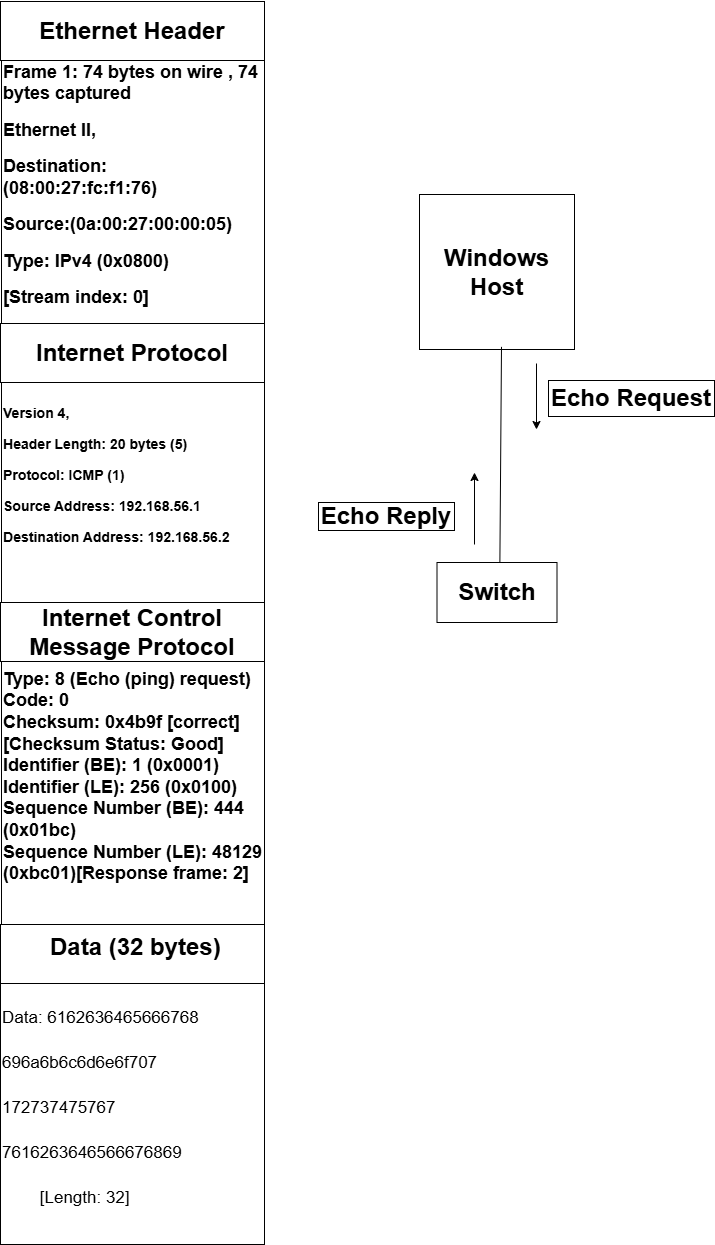

The diagram above was exported from draw.io. Its source (the exported page's mxGraphModel, read from the mxfile embedded in the PNG):
<mxGraphModel dx="2040" dy="1061" grid="0" gridSize="10" guides="1" tooltips="1" connect="1" arrows="1" fold="1" page="1" pageScale="1" pageWidth="827" pageHeight="1169" math="0" shadow="0">
  <root>
    <mxCell id="0" />
    <mxCell id="1" parent="0" />
    <mxCell id="Ysg3iqIvXeeo9fuWZfi6-7" value="&lt;h2&gt;Frame 1: 74 bytes on wire , 74 bytes captured&amp;nbsp;&lt;/h2&gt;&lt;h2&gt;Ethernet II,&lt;/h2&gt;&lt;h2&gt;Destination:&amp;nbsp; (08:00:27:fc:f1:76)&lt;/h2&gt;&lt;h2&gt;Source:(0a:00:27:00:00:05)&lt;/h2&gt;&lt;h2&gt;Type: IPv4 (0x0800)&lt;/h2&gt;&lt;h2&gt;[Stream index: 0]&lt;/h2&gt;&lt;div&gt;&lt;br&gt;&lt;/div&gt;" style="whiteSpace=wrap;html=1;aspect=fixed;align=left;" vertex="1" parent="1">
      <mxGeometry x="106" y="129" width="263" height="263" as="geometry" />
    </mxCell>
    <mxCell id="Ysg3iqIvXeeo9fuWZfi6-10" value="&lt;h1&gt;Ethernet Header&lt;/h1&gt;" style="rounded=0;whiteSpace=wrap;html=1;" vertex="1" parent="1">
      <mxGeometry x="105" y="70" width="264" height="59" as="geometry" />
    </mxCell>
    <mxCell id="Ysg3iqIvXeeo9fuWZfi6-13" value="&lt;h3&gt;Version 4,&lt;/h3&gt;&lt;h3&gt;Header Length: 20 bytes (5)&lt;/h3&gt;&lt;h3&gt;Protocol: ICMP (1)&lt;/h3&gt;&lt;h3&gt;Source Address: 192.168.56.1&lt;/h3&gt;&lt;h3&gt;Destination Address: 192.168.56.2&lt;/h3&gt;" style="whiteSpace=wrap;html=1;aspect=fixed;align=left;" vertex="1" parent="1">
      <mxGeometry x="106" y="412" width="263" height="263" as="geometry" />
    </mxCell>
    <mxCell id="Ysg3iqIvXeeo9fuWZfi6-14" value="&lt;h1&gt;Internet Protocol&lt;/h1&gt;" style="rounded=0;whiteSpace=wrap;html=1;" vertex="1" parent="1">
      <mxGeometry x="105" y="392" width="264" height="59" as="geometry" />
    </mxCell>
    <mxCell id="Ysg3iqIvXeeo9fuWZfi6-15" value="&lt;h1&gt;Windows Host&lt;/h1&gt;" style="whiteSpace=wrap;html=1;aspect=fixed;" vertex="1" parent="1">
      <mxGeometry x="524" y="263" width="155" height="155" as="geometry" />
    </mxCell>
    <mxCell id="Ysg3iqIvXeeo9fuWZfi6-16" value="&lt;h1&gt;Switch&lt;/h1&gt;" style="rounded=0;whiteSpace=wrap;html=1;fillColor=default;strokeColor=default;gradientColor=none;" vertex="1" parent="1">
      <mxGeometry x="541.5" y="631" width="120" height="60" as="geometry" />
    </mxCell>
    <mxCell id="Ysg3iqIvXeeo9fuWZfi6-23" value="" style="endArrow=none;html=1;rounded=0;entryX=0.529;entryY=0.983;entryDx=0;entryDy=0;entryPerimeter=0;exitX=0.524;exitY=0.003;exitDx=0;exitDy=0;exitPerimeter=0;" edge="1" parent="1" source="Ysg3iqIvXeeo9fuWZfi6-16" target="Ysg3iqIvXeeo9fuWZfi6-15">
      <mxGeometry width="50" height="50" relative="1" as="geometry">
        <mxPoint x="607" y="466" as="sourcePoint" />
        <mxPoint x="607" y="420" as="targetPoint" />
      </mxGeometry>
    </mxCell>
    <mxCell id="Ysg3iqIvXeeo9fuWZfi6-25" value="&lt;h1&gt;Echo Request&lt;/h1&gt;" style="rounded=0;whiteSpace=wrap;html=1;fillColor=default;strokeColor=default;gradientColor=none;" vertex="1" parent="1">
      <mxGeometry x="653" y="449" width="166" height="36" as="geometry" />
    </mxCell>
    <mxCell id="Ysg3iqIvXeeo9fuWZfi6-26" value="&lt;h1&gt;Echo Reply&lt;/h1&gt;" style="rounded=0;whiteSpace=wrap;html=1;fillColor=default;strokeColor=default;gradientColor=none;" vertex="1" parent="1">
      <mxGeometry x="423" y="571" width="136" height="28" as="geometry" />
    </mxCell>
    <mxCell id="Ysg3iqIvXeeo9fuWZfi6-28" value="" style="endArrow=classic;html=1;rounded=0;" edge="1" parent="1">
      <mxGeometry width="50" height="50" relative="1" as="geometry">
        <mxPoint x="579" y="613" as="sourcePoint" />
        <mxPoint x="579" y="541" as="targetPoint" />
      </mxGeometry>
    </mxCell>
    <mxCell id="Ysg3iqIvXeeo9fuWZfi6-29" value="" style="endArrow=classic;html=1;rounded=0;" edge="1" parent="1">
      <mxGeometry width="50" height="50" relative="1" as="geometry">
        <mxPoint x="641" y="432" as="sourcePoint" />
        <mxPoint x="641" y="498" as="targetPoint" />
      </mxGeometry>
    </mxCell>
    <mxCell id="Ysg3iqIvXeeo9fuWZfi6-32" value="&lt;h2&gt;Type: 8 (Echo (ping) request)&lt;br&gt;Code: 0&lt;br&gt;Checksum: 0x4b9f [correct] [Checksum Status: Good]&lt;br&gt;Identifier (BE): 1 (0x0001)&lt;br&gt;Identifier (LE): 256 (0x0100)&lt;br&gt;Sequence Number (BE): 444 (0x01bc)&lt;br&gt;Sequence Number (LE): 48129 (0xbc01)[Response frame: 2]&lt;/h2&gt;&lt;h4&gt;&lt;br&gt;&lt;/h4&gt;" style="whiteSpace=wrap;html=1;aspect=fixed;align=left;" vertex="1" parent="1">
      <mxGeometry x="106" y="730" width="263" height="263" as="geometry" />
    </mxCell>
    <mxCell id="Ysg3iqIvXeeo9fuWZfi6-33" value="&lt;h1&gt;Internet Control Message Protocol&lt;/h1&gt;" style="rounded=0;whiteSpace=wrap;html=1;" vertex="1" parent="1">
      <mxGeometry x="105" y="671" width="264" height="59" as="geometry" />
    </mxCell>
    <mxCell id="Ysg3iqIvXeeo9fuWZfi6-34" value="&lt;h1&gt;&lt;/h1&gt;&lt;h1 style=&quot;&quot;&gt;&lt;span style=&quot;background-color: transparent; color: light-dark(rgb(0, 0, 0), rgb(255, 255, 255)); font-weight: normal;&quot;&gt;&lt;font style=&quot;font-size: 17px;&quot;&gt;Data: 6162636465666768&lt;/font&gt;&lt;/span&gt;&lt;/h1&gt;&lt;h1 style=&quot;&quot;&gt;&lt;span style=&quot;background-color: transparent; color: light-dark(rgb(0, 0, 0), rgb(255, 255, 255)); font-weight: normal;&quot;&gt;&lt;font style=&quot;font-size: 17px;&quot;&gt;696a6b6c6d6e6f707&lt;/font&gt;&lt;/span&gt;&lt;/h1&gt;&lt;h1 style=&quot;&quot;&gt;&lt;span style=&quot;background-color: transparent; color: light-dark(rgb(0, 0, 0), rgb(255, 255, 255)); font-weight: normal;&quot;&gt;&lt;font style=&quot;font-size: 17px;&quot;&gt;172737475767&lt;/font&gt;&lt;/span&gt;&lt;/h1&gt;&lt;h1 style=&quot;&quot;&gt;&lt;span style=&quot;background-color: transparent; color: light-dark(rgb(0, 0, 0), rgb(255, 255, 255)); font-weight: normal;&quot;&gt;&lt;font style=&quot;font-size: 17px;&quot;&gt;76162&lt;/font&gt;&lt;/span&gt;&lt;span style=&quot;font-size: 17px; background-color: transparent; color: light-dark(rgb(0, 0, 0), rgb(255, 255, 255)); font-weight: normal;&quot;&gt;63646566676869&lt;/span&gt;&lt;/h1&gt;&lt;h1 style=&quot;&quot;&gt;&lt;/h1&gt;&lt;h1 style=&quot;&quot;&gt;&lt;span style=&quot;background-color: transparent; color: light-dark(rgb(0, 0, 0), rgb(255, 255, 255)); font-weight: normal;&quot;&gt;&lt;font style=&quot;font-size: 17px;&quot;&gt;&amp;nbsp; &amp;nbsp; &amp;nbsp; &amp;nbsp; [Length: 32]&lt;/font&gt;&lt;/span&gt;&lt;/h1&gt;&lt;div&gt;&lt;br&gt;&lt;/div&gt;" style="whiteSpace=wrap;html=1;aspect=fixed;align=left;" vertex="1" parent="1">
      <mxGeometry x="105" y="1049" width="264" height="264" as="geometry" />
    </mxCell>
    <mxCell id="Ysg3iqIvXeeo9fuWZfi6-35" value="&lt;h1&gt;&amp;nbsp;Data (32 bytes)&lt;/h1&gt;&lt;div&gt;&lt;br&gt;&lt;/div&gt;" style="rounded=0;whiteSpace=wrap;html=1;" vertex="1" parent="1">
      <mxGeometry x="105" y="993" width="264" height="59" as="geometry" />
    </mxCell>
  </root>
</mxGraphModel>